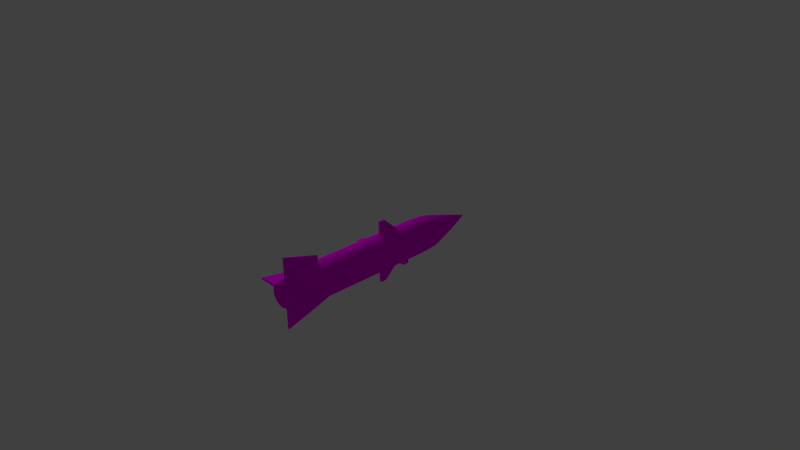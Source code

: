 # Source: missle.blend  (saved by Blender 2.72.0; exported with 4.5.12 LTS)
import bpy
from mathutils import Matrix  # noqa: F401  (used for matrix-valued properties, if any)

bpy.ops.wm.read_factory_settings(use_empty=True)
scene = bpy.context.scene
scene.name = 'Scene'

# ---- collections
col_collection_1 = bpy.data.collections.new('Collection 1'); scene.collection.children.link(col_collection_1)

# ---- images (referenced by path relative to the original .blend; pixels are not part of the script)
import os
ASSET_DIR = os.environ.get("B2B_ASSET_DIR", "")  # directory of the original .blend (textures are referenced by path, not embedded)
HERE = os.path.dirname(os.path.abspath(__file__))  # packed textures are extracted next to this script under _unpacked/

def load_image(name, relpath, width, height, colorspace="sRGB"):
    """Load a texture the original file referenced (path relative to the .blend, or extracted next to this script)."""
    p = next((c for c in (os.path.join(HERE, relpath), os.path.join(ASSET_DIR, relpath)) if relpath and os.path.exists(c)), "")
    if p:
        img = bpy.data.images.load(p, check_existing=True)
        img.name = name
    else:  # same state as the original file: an image datablock whose file is absent (Cycles renders it pink)
        img = bpy.data.images.new(name, width, height)
        img.source = "FILE"
        img.filepath = "//" + (relpath or name)
    img.colorspace_settings.name = colorspace
    return img
img_missle_png_003 = load_image('missle.png.003', 'missle.png', 1024, 1024, 'sRGB')

# ---- materials (node trees are filled in below, after node groups)
mat_material = bpy.data.materials.new('Material')
mat_material.alpha_threshold = 0.0
mat_material.roughness = 0.5

# ---- material node trees
mat_material.use_nodes = True; mat_material.node_tree.nodes.clear()
_N = mat_material.node_tree.nodes; _L = mat_material.node_tree.links
n0 = _N.new('ShaderNodeOutputMaterial'); n0.name = 'Material Output'; n0.location = (300, 300)
n1 = _N.new('ShaderNodeTexImage'); n1.name = 'Image Texture'; n1.location = (-180, 300)
n1.width = 140
n1.image = img_missle_png_003
n2 = _N.new('ShaderNodeBsdfDiffuse'); n2.name = 'Diffuse BSDF'; n2.location = (100, 300)
_L.new(n2.outputs[0], n0.inputs[0])
_L.new(n1.outputs[0], n2.inputs[0])
n0.is_active_output = True

# ---- world
world_world = bpy.data.worlds.new('World'); scene.world = world_world
world_world.color = (0.05088, 0.05088, 0.05088)
world_world.use_sun_shadow = False
world_world.sun_shadow_jitter_overblur = 0.0
world_world.cycles.sampling_method = 'MANUAL'
world_world.cycles.sample_map_resolution = 256

# ---- cameras
cam_camera = bpy.data.cameras.new('Camera')
cam_camera.clip_end = 100.0
cam_camera.lens = 35.0
cam_camera.sensor_width = 32.0
cam_camera.sensor_height = 18.0
cam_camera.ortho_scale = 7.314
cam_camera.dof.focus_distance = 0.0

# ---- lights
light_lamp = bpy.data.lights.new('Lamp', 'POINT')
light_lamp.transmission_factor = 0.0
light_lamp.cutoff_distance = 30.0
light_lamp.energy = 100.0
light_lamp.shadow_buffer_clip_start = 1.001
light_lamp.shadow_soft_size = 0.1
light_lamp.shadow_maximum_resolution = 0.006
light_lamp.use_absolute_resolution = True
light_lamp.cycles.use_multiple_importance_sampling = False

# ---- meshes
me_cube_012 = bpy.data.meshes.new('Cube.012')
me_cube_012.from_pydata([(-0.1609, 0.1085, -0.01787), (-0.1609, 0.1085, 0.01736), (-0.4391, 0.1085, 0.01736), (-0.4391, 0.1085, -0.01787), (-0.1609, 0.487, -0.01787), (-0.1609, 0.487, 0.01736), (-0.4391, 0.1919, 0.01736), (-0.4391, 0.1919, -0.01787), (-0.01762, 0.1085, 0.1606), (0.01762, 0.1085, 0.1606), (0.01762, 0.1085, 0.4388), (-0.01762, 0.1085, 0.4388), (-0.01762, 0.487, 0.1606), (0.01762, 0.487, 0.1606), (0.01762, 0.1919, 0.4388), (-0.01762, 0.1919, 0.4388), (0.01762, 0.1085, -0.1612), (-0.01762, 0.1085, -0.1612), (-0.01762, 0.1085, -0.4394), (0.01762, 0.1085, -0.4394), (0.01762, 0.487, -0.1612), (-0.01762, 0.487, -0.1612), (-0.01762, 0.1919, -0.4394), (0.01762, 0.1919, -0.4394), (0.1609, 0.1085, 0.01736), (0.1609, 0.1085, -0.01787), (0.4391, 0.1085, -0.01787), (0.4391, 0.1085, 0.01736), (0.1609, 0.487, 0.01736), (0.1609, 0.487, -0.01787), (0.4391, 0.1919, -0.01787), (0.4391, 0.1919, 0.01736), (-0.1683, -1.398, -0.0001212), (-0.1683, -1.398, 0.02622), (-0.4917, -1.398, 0.02622), (-0.4917, -1.398, -0.0001211), (-0.1683, -0.9068, -0.0001212), (-0.1683, -0.9068, 0.02622), (-0.3423, -0.9068, 0.02622), (-0.3423, -0.9068, -0.0001212), (-0.01317, -1.398, 0.1681), (0.01317, -1.398, 0.1681), (0.01317, -1.398, 0.4914), (-0.01317, -1.398, 0.4914), (-0.01317, -0.9068, 0.1681), (0.01317, -0.9068, 0.1681), (0.01317, -0.9068, 0.342), (-0.01317, -0.9068, 0.342), (0.01317, -1.398, -0.1686), (-0.01317, -1.398, -0.1686), (-0.01317, -1.398, -0.4919), (0.01317, -1.398, -0.4919), (0.01317, -0.9068, -0.1686), (-0.01317, -0.9068, -0.1686), (-0.01317, -0.9068, -0.3425), (0.01317, -0.9068, -0.3425), (0.1683, -1.398, 0.01291), (0.1683, -1.398, -0.01343), (0.4917, -1.398, -0.01343), (0.4917, -1.398, 0.01291), (0.1683, -0.9068, 0.01291), (0.1683, -0.9068, -0.01343), (0.3423, -0.9068, -0.01343), (0.3423, -0.9068, 0.01291), (4.509e-08, -1.118, -0.2403), (-6.035e-08, 1.679, -0.0002556), (0.04682, -1.118, -0.2356), (0.09184, -1.118, -0.222), (0.1333, -1.118, -0.1998), (0.1697, -1.118, -0.17), (0.1996, -1.118, -0.1336), (0.2217, -1.118, -0.0921), (0.2354, -1.118, -0.04708), (0.24, -1.118, -0.0002554), (0.2354, -1.118, 0.04657), (0.2217, -1.118, 0.09159), (0.1996, -1.118, 0.1331), (0.1697, -1.118, 0.1695), (0.1333, -1.118, 0.1993), (0.09184, -1.118, 0.2215), (0.04682, -1.118, 0.2351), (-5.409e-08, -1.118, 0.2397), (-0.04682, -1.118, 0.2351), (-0.09184, -1.118, 0.2215), (-0.1333, -1.118, 0.1993), (-0.1697, -1.118, 0.1695), (-0.1996, -1.118, 0.1331), (-0.2217, -1.118, 0.09159), (-0.2354, -1.118, 0.04657), (-0.24, -1.118, -0.0002556), (-0.2354, -1.118, -0.04708), (-0.2217, -1.118, -0.0921), (-0.1996, -1.118, -0.1336), (-0.1697, -1.118, -0.17), (-0.1333, -1.118, -0.1998), (-0.09184, -1.118, -0.222), (-0.04682, -1.118, -0.2356), (3.135e-08, -0.8034, -0.2403), (1.762e-08, -0.4891, -0.2403), (3.879e-09, -0.1748, -0.2403), (-9.859e-09, 0.1395, -0.2403), (-2.36e-08, 0.4538, -0.2403), (-3.544e-08, 0.7247, -0.2403), (-4.509e-08, 0.9632, -0.2266), (-4.988e-08, 1.202, -0.1604), (-5.44e-08, 1.44, -0.08632), (0.01679, 1.44, -0.08466), (0.03125, 1.202, -0.1574), (0.04416, 0.9632, -0.2223), (0.04682, 0.7247, -0.2356), (0.04682, 0.4538, -0.2356), (0.04682, 0.1395, -0.2356), (0.04682, -0.1748, -0.2356), (0.04682, -0.4891, -0.2356), (0.04682, -0.8034, -0.2356), (0.03293, 1.44, -0.07976), (0.0613, 1.202, -0.1482), (0.08663, 0.9632, -0.2094), (0.09184, 0.7247, -0.222), (0.09184, 0.4538, -0.222), (0.09184, 0.1395, -0.222), (0.09184, -0.1748, -0.222), (0.09184, -0.4891, -0.222), (0.09184, -0.8034, -0.222), (0.04781, 1.44, -0.07181), (0.08899, 1.202, -0.1334), (0.1258, 0.9632, -0.1885), (0.1333, 0.7247, -0.1998), (0.1333, 0.4538, -0.1998), (0.1333, 0.1395, -0.1998), (0.1333, -0.1748, -0.1998), (0.1333, -0.4891, -0.1998), (0.1333, -0.8034, -0.1998), (0.06085, 1.44, -0.06111), (0.1133, 1.202, -0.1135), (0.1601, 0.9632, -0.1603), (0.1697, 0.7247, -0.17), (0.1697, 0.4538, -0.17), (0.1697, 0.1395, -0.17), (0.1697, -0.1748, -0.17), (0.1697, -0.4891, -0.17), (0.1697, -0.8034, -0.17), (0.07156, 1.44, -0.04807), (0.1332, 1.202, -0.08924), (0.1882, 0.9632, -0.126), (0.1996, 0.7247, -0.1336), (0.1996, 0.4538, -0.1336), (0.1996, 0.1395, -0.1336), (0.1996, -0.1748, -0.1336), (0.1996, -0.4891, -0.1336), (0.1996, -0.8034, -0.1336), (0.07951, 1.44, -0.03319), (0.148, 1.202, -0.06155), (0.2091, 0.9632, -0.08688), (0.2217, 0.7247, -0.0921), (0.2217, 0.4538, -0.0921), (0.2217, 0.1395, -0.0921), (0.2217, -0.1748, -0.0921), (0.2217, -0.4891, -0.0921), (0.2217, -0.8034, -0.0921), (0.08441, 1.44, -0.01705), (0.1571, 1.202, -0.0315), (0.222, 0.9632, -0.04442), (0.2354, 0.7247, -0.04708), (0.2354, 0.4538, -0.04708), (0.2354, 0.1395, -0.04708), (0.2354, -0.1748, -0.04708), (0.2354, -0.4891, -0.04708), (0.2354, -0.8034, -0.04708), (0.08606, 1.44, -0.0002555), (0.1602, 1.202, -0.0002555), (0.2264, 0.9632, -0.0002555), (0.24, 0.7247, -0.0002555), (0.24, 0.4538, -0.0002554), (0.24, 0.1395, -0.0002554), (0.24, -0.1748, -0.0002554), (0.24, -0.4891, -0.0002554), (0.24, -0.8034, -0.0002554), (0.08441, 1.44, 0.01653), (0.1571, 1.202, 0.03099), (0.222, 0.9632, 0.04391), (0.2354, 0.7247, 0.04657), (0.2354, 0.4538, 0.04657), (0.2354, 0.1395, 0.04657), (0.2354, -0.1748, 0.04657), (0.2354, -0.4891, 0.04657), (0.2354, -0.8034, 0.04657), (0.07951, 1.44, 0.03268), (0.148, 1.202, 0.06104), (0.2091, 0.9632, 0.08637), (0.2217, 0.7247, 0.09159), (0.2217, 0.4538, 0.09159), (0.2217, 0.1395, 0.09159), (0.2217, -0.1748, 0.09159), (0.2217, -0.4891, 0.09159), (0.2217, -0.8034, 0.09159), (0.07156, 1.44, 0.04756), (0.1332, 1.202, 0.08873), (0.1882, 0.9632, 0.1255), (0.1996, 0.7247, 0.1331), (0.1996, 0.4538, 0.1331), (0.1996, 0.1395, 0.1331), (0.1996, -0.1748, 0.1331), (0.1996, -0.4891, 0.1331), (0.1996, -0.8034, 0.1331), (0.06085, 1.44, 0.0606), (0.1133, 1.202, 0.113), (0.1601, 0.9632, 0.1598), (0.1697, 0.7247, 0.1695), (0.1697, 0.4538, 0.1695), (0.1697, 0.1395, 0.1695), (0.1697, -0.1748, 0.1695), (0.1697, -0.4891, 0.1695), (0.1697, -0.8034, 0.1695), (0.04781, 1.44, 0.0713), (0.08899, 1.202, 0.1329), (0.1258, 0.9632, 0.188), (0.1333, 0.7247, 0.1993), (0.1333, 0.4538, 0.1993), (0.1333, 0.1395, 0.1993), (0.1333, -0.1748, 0.1993), (0.1333, -0.4891, 0.1993), (0.1333, -0.8034, 0.1993), (0.03293, 1.44, 0.07925), (0.0613, 1.202, 0.1477), (0.08663, 0.9632, 0.2089), (0.09184, 0.7247, 0.2215), (0.09184, 0.4538, 0.2215), (0.09184, 0.1395, 0.2215), (0.09184, -0.1748, 0.2215), (0.09184, -0.4891, 0.2215), (0.09184, -0.8034, 0.2215), (0.01679, 1.44, 0.08415), (0.03125, 1.202, 0.1568), (0.04416, 0.9632, 0.2218), (0.04682, 0.7247, 0.2351), (0.04682, 0.4538, 0.2351), (0.04682, 0.1395, 0.2351), (0.04682, -0.1748, 0.2351), (0.04682, -0.4891, 0.2351), (0.04682, -0.8034, 0.2351), (-8.997e-08, 1.44, 0.0858), (-1.161e-07, 1.202, 0.1599), (-1.386e-07, 0.9632, 0.2261), (-1.346e-07, 0.7247, 0.2397), (-1.228e-07, 0.4538, 0.2397), (-1.09e-07, 0.1395, 0.2397), (-9.53e-08, -0.1748, 0.2397), (-8.157e-08, -0.4891, 0.2397), (-6.783e-08, -0.8034, 0.2397), (-0.01679, 1.44, 0.08415), (-0.03125, 1.202, 0.1568), (-0.04416, 0.9632, 0.2218), (-0.04682, 0.7247, 0.2351), (-0.04682, 0.4538, 0.2351), (-0.04682, 0.1395, 0.2351), (-0.04682, -0.1748, 0.2351), (-0.04682, -0.4891, 0.2351), (-0.04682, -0.8034, 0.2351), (-0.03293, 1.44, 0.07925), (-0.0613, 1.202, 0.1477), (-0.08663, 0.9632, 0.2089), (-0.09184, 0.7247, 0.2215), (-0.09184, 0.4538, 0.2215), (-0.09184, 0.1395, 0.2215), (-0.09184, -0.1748, 0.2215), (-0.09184, -0.4891, 0.2215), (-0.09184, -0.8034, 0.2215), (-0.04781, 1.44, 0.0713), (-0.08899, 1.202, 0.1329), (-0.1258, 0.9632, 0.188), (-0.1333, 0.7247, 0.1993), (-0.1333, 0.4538, 0.1993), (-0.1333, 0.1395, 0.1993), (-0.1333, -0.1748, 0.1993), (-0.1333, -0.4891, 0.1993), (-0.1333, -0.8034, 0.1993), (-0.06085, 1.44, 0.0606), (-0.1133, 1.202, 0.113), (-0.1601, 0.9632, 0.1598), (-0.1697, 0.7247, 0.1695), (-0.1697, 0.4538, 0.1695), (-0.1697, 0.1395, 0.1695), (-0.1697, -0.1748, 0.1695), (-0.1697, -0.4891, 0.1695), (-0.1697, -0.8034, 0.1695), (-0.07156, 1.44, 0.04756), (-0.1332, 1.202, 0.08873), (-0.1882, 0.9632, 0.1255), (-0.1996, 0.7247, 0.1331), (-0.1996, 0.4538, 0.1331), (-0.1996, 0.1395, 0.1331), (-0.1996, -0.1748, 0.1331), (-0.1996, -0.4891, 0.1331), (-0.1996, -0.8034, 0.1331), (-0.07951, 1.44, 0.03268), (-0.148, 1.202, 0.06104), (-0.2091, 0.9632, 0.08637), (-0.2217, 0.7247, 0.09159), (-0.2217, 0.4538, 0.09159), (-0.2217, 0.1395, 0.09159), (-0.2217, -0.1748, 0.09159), (-0.2217, -0.4891, 0.09159), (-0.2217, -0.8034, 0.09159), (-0.08441, 1.44, 0.01653), (-0.1571, 1.202, 0.03099), (-0.222, 0.9632, 0.04391), (-0.2354, 0.7247, 0.04657), (-0.2354, 0.4538, 0.04657), (-0.2354, 0.1395, 0.04657), (-0.2354, -0.1748, 0.04657), (-0.2354, -0.4891, 0.04657), (-0.2354, -0.8034, 0.04657), (-0.08606, 1.44, -0.0002556), (-0.1602, 1.202, -0.0002556), (-0.2264, 0.9632, -0.0002557), (-0.24, 0.7247, -0.0002557), (-0.24, 0.4538, -0.0002557), (-0.24, 0.1395, -0.0002557), (-0.24, -0.1748, -0.0002557), (-0.24, -0.4891, -0.0002556), (-0.24, -0.8034, -0.0002556), (-0.08441, 1.44, -0.01705), (-0.1571, 1.202, -0.0315), (-0.222, 0.9632, -0.04442), (-0.2354, 0.7247, -0.04708), (-0.2354, 0.4538, -0.04708), (-0.2354, 0.1395, -0.04708), (-0.2354, -0.1748, -0.04708), (-0.2354, -0.4891, -0.04708), (-0.2354, -0.8034, -0.04708), (-0.07951, 1.44, -0.03319), (-0.148, 1.202, -0.06155), (-0.2091, 0.9632, -0.08688), (-0.2217, 0.7247, -0.0921), (-0.2217, 0.4538, -0.0921), (-0.2217, 0.1395, -0.0921), (-0.2217, -0.1748, -0.0921), (-0.2217, -0.4891, -0.0921), (-0.2217, -0.8034, -0.0921), (-0.07156, 1.44, -0.04807), (-0.1332, 1.202, -0.08924), (-0.1882, 0.9632, -0.126), (-0.1996, 0.7247, -0.1336), (-0.1996, 0.4538, -0.1336), (-0.1996, 0.1395, -0.1336), (-0.1996, -0.1748, -0.1336), (-0.1996, -0.4891, -0.1336), (-0.1996, -0.8034, -0.1336), (-0.06085, 1.44, -0.06111), (-0.1133, 1.202, -0.1135), (-0.1601, 0.9632, -0.1603), (-0.1697, 0.7247, -0.17), (-0.1697, 0.4538, -0.17), (-0.1697, 0.1395, -0.17), (-0.1697, -0.1748, -0.17), (-0.1697, -0.4891, -0.17), (-0.1697, -0.8034, -0.17), (-0.04781, 1.44, -0.07181), (-0.08899, 1.202, -0.1334), (-0.1258, 0.9632, -0.1885), (-0.1333, 0.7247, -0.1998), (-0.1333, 0.4538, -0.1998), (-0.1333, 0.1395, -0.1998), (-0.1333, -0.1748, -0.1998), (-0.1333, -0.4891, -0.1998), (-0.1333, -0.8034, -0.1998), (-0.03293, 1.44, -0.07976), (-0.0613, 1.202, -0.1482), (-0.08663, 0.9632, -0.2094), (-0.09184, 0.7247, -0.222), (-0.09184, 0.4538, -0.222), (-0.09184, 0.1395, -0.222), (-0.09184, -0.1748, -0.222), (-0.09184, -0.4891, -0.222), (-0.09184, -0.8034, -0.222), (-0.01679, 1.44, -0.08466), (-0.03125, 1.202, -0.1574), (-0.04416, 0.9632, -0.2223), (-0.04682, 0.7247, -0.2356), (-0.04682, 0.4538, -0.2356), (-0.04682, 0.1395, -0.2356), (-0.04682, -0.1748, -0.2356), (-0.04682, -0.4891, -0.2356), (-0.04682, -0.8034, -0.2356), (-8.843e-09, -1.462, -0.1617), (0.03151, -1.462, -0.1586), (0.0618, -1.462, -0.1495), (0.08972, -1.462, -0.1345), (0.1142, -1.462, -0.1144), (0.1343, -1.462, -0.08998), (0.1492, -1.462, -0.06206), (0.1584, -1.462, -0.03176), (0.1615, -1.462, -0.0002554), (0.1584, -1.462, 0.03125), (0.1492, -1.462, 0.06155), (0.1343, -1.462, 0.08947), (0.1142, -1.462, 0.1139), (0.08972, -1.462, 0.134), (0.0618, -1.462, 0.1489), (0.03151, -1.462, 0.1581), (-7.558e-08, -1.462, 0.1612), (-0.03151, -1.462, 0.1581), (-0.0618, -1.462, 0.1489), (-0.08972, -1.462, 0.134), (-0.1142, -1.462, 0.1139), (-0.1343, -1.462, 0.08947), (-0.1492, -1.462, 0.06155), (-0.1584, -1.462, 0.03125), (-0.1615, -1.462, -0.0002555), (-0.1584, -1.462, -0.03176), (-0.1492, -1.462, -0.06206), (-0.1343, -1.462, -0.08998), (-0.1142, -1.462, -0.1144), (-0.08972, -1.462, -0.1345), (-0.0618, -1.462, -0.1495), (-0.03151, -1.462, -0.1586)], [], [(4, 5, 1, 0), (5, 6, 2, 1), (6, 7, 3, 2), (7, 4, 0, 3), (0, 1, 2, 3), (7, 6, 5, 4), (12, 13, 9, 8), (13, 14, 10, 9), (14, 15, 11, 10), (15, 12, 8, 11), (8, 9, 10, 11), (15, 14, 13, 12), (20, 21, 17, 16), (21, 22, 18, 17), (22, 23, 19, 18), (23, 20, 16, 19), (16, 17, 18, 19), (23, 22, 21, 20), (28, 29, 25, 24), (29, 30, 26, 25), (30, 31, 27, 26), (31, 28, 24, 27), (24, 25, 26, 27), (31, 30, 29, 28), (36, 37, 33, 32), (37, 38, 34, 33), (38, 39, 35, 34), (39, 36, 32, 35), (32, 33, 34, 35), (39, 38, 37, 36), (44, 45, 41, 40), (45, 46, 42, 41), (46, 47, 43, 42), (47, 44, 40, 43), (40, 41, 42, 43), (47, 46, 45, 44), (52, 53, 49, 48), (53, 54, 50, 49), (54, 55, 51, 50), (55, 52, 48, 51), (48, 49, 50, 51), (55, 54, 53, 52), (60, 61, 57, 56), (61, 62, 58, 57), (62, 63, 59, 58), (63, 60, 56, 59), (56, 57, 58, 59), (63, 62, 61, 60), (94, 95, 415, 414), (64, 97, 114, 66), (97, 98, 113, 114), (98, 99, 112, 113), (99, 100, 111, 112), (100, 101, 110, 111), (101, 102, 109, 110), (102, 103, 108, 109), (103, 104, 107, 108), (104, 105, 106, 107), (66, 114, 123, 67), (114, 113, 122, 123), (113, 112, 121, 122), (112, 111, 120, 121), (111, 110, 119, 120), (110, 109, 118, 119), (109, 108, 117, 118), (108, 107, 116, 117), (107, 106, 115, 116), (67, 123, 132, 68), (123, 122, 131, 132), (122, 121, 130, 131), (121, 120, 129, 130), (120, 119, 128, 129), (119, 118, 127, 128), (118, 117, 126, 127), (117, 116, 125, 126), (116, 115, 124, 125), (68, 132, 141, 69), (132, 131, 140, 141), (131, 130, 139, 140), (130, 129, 138, 139), (129, 128, 137, 138), (128, 127, 136, 137), (127, 126, 135, 136), (126, 125, 134, 135), (125, 124, 133, 134), (69, 141, 150, 70), (141, 140, 149, 150), (140, 139, 148, 149), (139, 138, 147, 148), (138, 137, 146, 147), (137, 136, 145, 146), (136, 135, 144, 145), (135, 134, 143, 144), (134, 133, 142, 143), (70, 150, 159, 71), (150, 149, 158, 159), (149, 148, 157, 158), (148, 147, 156, 157), (147, 146, 155, 156), (146, 145, 154, 155), (145, 144, 153, 154), (144, 143, 152, 153), (143, 142, 151, 152), (71, 159, 168, 72), (159, 158, 167, 168), (158, 157, 166, 167), (157, 156, 165, 166), (156, 155, 164, 165), (155, 154, 163, 164), (154, 153, 162, 163), (153, 152, 161, 162), (152, 151, 160, 161), (72, 168, 177, 73), (168, 167, 176, 177), (167, 166, 175, 176), (166, 165, 174, 175), (165, 164, 173, 174), (164, 163, 172, 173), (163, 162, 171, 172), (162, 161, 170, 171), (161, 160, 169, 170), (73, 177, 186, 74), (177, 176, 185, 186), (176, 175, 184, 185), (175, 174, 183, 184), (174, 173, 182, 183), (173, 172, 181, 182), (172, 171, 180, 181), (171, 170, 179, 180), (170, 169, 178, 179), (74, 186, 195, 75), (186, 185, 194, 195), (185, 184, 193, 194), (184, 183, 192, 193), (183, 182, 191, 192), (182, 181, 190, 191), (181, 180, 189, 190), (180, 179, 188, 189), (179, 178, 187, 188), (75, 195, 204, 76), (195, 194, 203, 204), (194, 193, 202, 203), (193, 192, 201, 202), (192, 191, 200, 201), (191, 190, 199, 200), (190, 189, 198, 199), (189, 188, 197, 198), (188, 187, 196, 197), (76, 204, 213, 77), (204, 203, 212, 213), (203, 202, 211, 212), (202, 201, 210, 211), (201, 200, 209, 210), (200, 199, 208, 209), (199, 198, 207, 208), (198, 197, 206, 207), (197, 196, 205, 206), (77, 213, 222, 78), (213, 212, 221, 222), (212, 211, 220, 221), (211, 210, 219, 220), (210, 209, 218, 219), (209, 208, 217, 218), (208, 207, 216, 217), (207, 206, 215, 216), (206, 205, 214, 215), (78, 222, 231, 79), (222, 221, 230, 231), (221, 220, 229, 230), (220, 219, 228, 229), (219, 218, 227, 228), (218, 217, 226, 227), (217, 216, 225, 226), (216, 215, 224, 225), (215, 214, 223, 224), (79, 231, 240, 80), (231, 230, 239, 240), (230, 229, 238, 239), (229, 228, 237, 238), (228, 227, 236, 237), (227, 226, 235, 236), (226, 225, 234, 235), (225, 224, 233, 234), (224, 223, 232, 233), (80, 240, 249, 81), (240, 239, 248, 249), (239, 238, 247, 248), (238, 237, 246, 247), (237, 236, 245, 246), (236, 235, 244, 245), (235, 234, 243, 244), (234, 233, 242, 243), (233, 232, 241, 242), (81, 249, 258, 82), (249, 248, 257, 258), (248, 247, 256, 257), (247, 246, 255, 256), (246, 245, 254, 255), (245, 244, 253, 254), (244, 243, 252, 253), (243, 242, 251, 252), (242, 241, 250, 251), (82, 258, 267, 83), (258, 257, 266, 267), (257, 256, 265, 266), (256, 255, 264, 265), (255, 254, 263, 264), (254, 253, 262, 263), (253, 252, 261, 262), (252, 251, 260, 261), (251, 250, 259, 260), (83, 267, 276, 84), (267, 266, 275, 276), (266, 265, 274, 275), (265, 264, 273, 274), (264, 263, 272, 273), (263, 262, 271, 272), (262, 261, 270, 271), (261, 260, 269, 270), (260, 259, 268, 269), (84, 276, 285, 85), (276, 275, 284, 285), (275, 274, 283, 284), (274, 273, 282, 283), (273, 272, 281, 282), (272, 271, 280, 281), (271, 270, 279, 280), (270, 269, 278, 279), (269, 268, 277, 278), (85, 285, 294, 86), (285, 284, 293, 294), (284, 283, 292, 293), (283, 282, 291, 292), (282, 281, 290, 291), (281, 280, 289, 290), (280, 279, 288, 289), (279, 278, 287, 288), (278, 277, 286, 287), (86, 294, 303, 87), (294, 293, 302, 303), (293, 292, 301, 302), (292, 291, 300, 301), (291, 290, 299, 300), (290, 289, 298, 299), (289, 288, 297, 298), (288, 287, 296, 297), (287, 286, 295, 296), (87, 303, 312, 88), (303, 302, 311, 312), (302, 301, 310, 311), (301, 300, 309, 310), (300, 299, 308, 309), (299, 298, 307, 308), (298, 297, 306, 307), (297, 296, 305, 306), (296, 295, 304, 305), (88, 312, 321, 89), (312, 311, 320, 321), (311, 310, 319, 320), (310, 309, 318, 319), (309, 308, 317, 318), (308, 307, 316, 317), (307, 306, 315, 316), (306, 305, 314, 315), (305, 304, 313, 314), (89, 321, 330, 90), (321, 320, 329, 330), (320, 319, 328, 329), (319, 318, 327, 328), (318, 317, 326, 327), (317, 316, 325, 326), (316, 315, 324, 325), (315, 314, 323, 324), (314, 313, 322, 323), (90, 330, 339, 91), (330, 329, 338, 339), (329, 328, 337, 338), (328, 327, 336, 337), (327, 326, 335, 336), (326, 325, 334, 335), (325, 324, 333, 334), (324, 323, 332, 333), (323, 322, 331, 332), (91, 339, 348, 92), (339, 338, 347, 348), (338, 337, 346, 347), (337, 336, 345, 346), (336, 335, 344, 345), (335, 334, 343, 344), (334, 333, 342, 343), (333, 332, 341, 342), (332, 331, 340, 341), (92, 348, 357, 93), (348, 347, 356, 357), (347, 346, 355, 356), (346, 345, 354, 355), (345, 344, 353, 354), (344, 343, 352, 353), (343, 342, 351, 352), (342, 341, 350, 351), (341, 340, 349, 350), (93, 357, 366, 94), (357, 356, 365, 366), (356, 355, 364, 365), (355, 354, 363, 364), (354, 353, 362, 363), (353, 352, 361, 362), (352, 351, 360, 361), (351, 350, 359, 360), (350, 349, 358, 359), (94, 366, 375, 95), (366, 365, 374, 375), (365, 364, 373, 374), (364, 363, 372, 373), (363, 362, 371, 372), (362, 361, 370, 371), (361, 360, 369, 370), (360, 359, 368, 369), (359, 358, 367, 368), (96, 384, 97, 64), (384, 383, 98, 97), (383, 382, 99, 98), (382, 381, 100, 99), (381, 380, 101, 100), (380, 379, 102, 101), (379, 378, 103, 102), (378, 377, 104, 103), (377, 376, 105, 104), (95, 375, 384, 96), (375, 374, 383, 384), (374, 373, 382, 383), (373, 372, 381, 382), (372, 371, 380, 381), (371, 370, 379, 380), (370, 369, 378, 379), (369, 368, 377, 378), (368, 367, 376, 377), (105, 65, 106), (106, 65, 115), (115, 65, 124), (124, 65, 133), (133, 65, 142), (142, 65, 151), (151, 65, 160), (160, 65, 169), (169, 65, 178), (178, 65, 187), (187, 65, 196), (196, 65, 205), (205, 65, 214), (214, 65, 223), (223, 65, 232), (232, 65, 241), (241, 65, 250), (250, 65, 259), (259, 65, 268), (268, 65, 277), (277, 65, 286), (286, 65, 295), (295, 65, 304), (304, 65, 313), (313, 65, 322), (322, 65, 331), (331, 65, 340), (340, 65, 349), (349, 65, 358), (358, 65, 367), (376, 65, 105), (367, 65, 376), (385, 386, 387, 388, 389, 390, 391, 392, 393, 394, 395, 396, 397, 398, 399, 400, 401, 402, 403, 404, 405, 406, 407, 408, 409, 410, 411, 412, 413, 414, 415, 416), (83, 84, 404, 403), (72, 73, 393, 392), (93, 94, 414, 413), (82, 83, 403, 402), (71, 72, 392, 391), (92, 93, 413, 412), (81, 82, 402, 401), (64, 66, 386, 385), (70, 71, 391, 390), (91, 92, 412, 411), (69, 70, 390, 389), (80, 81, 401, 400), (90, 91, 411, 410), (68, 69, 389, 388), (79, 80, 400, 399), (89, 90, 410, 409), (67, 68, 388, 387), (78, 79, 399, 398), (88, 89, 409, 408), (66, 67, 387, 386), (77, 78, 398, 397), (87, 88, 408, 407), (76, 77, 397, 396), (86, 87, 407, 406), (75, 76, 396, 395), (96, 64, 385, 416), (85, 86, 406, 405), (74, 75, 395, 394), (95, 96, 416, 415), (84, 85, 405, 404), (73, 74, 394, 393)])
me_cube_012.polygons.foreach_set('use_smooth', [0, 0, 0, 0, 0, 0, 0, 0, 0, 0, 0, 0, 0, 0, 0, 0, 0, 0, 0, 0, 0, 0, 0, 0, 0, 0, 0, 0, 0, 0, 0, 0, 0, 0, 0, 0, 0, 0, 0, 0, 0, 0, 0, 0, 0, 0, 0, 0, 1, 1, 1, 1, 1, 1, 1, 1, 1, 1, 1, 1, 1, 1, 1, 1, 1, 1, 1, 1, 1, 1, 1, 1, 1, 1, 1, 1, 1, 1, 1, 1, 1, 1, 1, 1, 1, 1, 1, 1, 1, 1, 1, 1, 1, 1, 1, 1, 1, 1, 1, 1, 1, 1, 1, 1, 1, 1, 1, 1, 1, 1, 1, 1, 1, 1, 1, 1, 1, 1, 1, 1, 1, 1, 1, 1, 1, 1, 1, 1, 1, 1, 1, 1, 1, 1, 1, 1, 1, 1, 1, 1, 1, 1, 1, 1, 1, 1, 1, 1, 1, 1, 1, 1, 1, 1, 1, 1, 1, 1, 1, 1, 1, 1, 1, 1, 1, 1, 1, 1, 1, 1, 1, 1, 1, 1, 1, 1, 1, 1, 1, 1, 1, 1, 1, 1, 1, 1, 1, 1, 1, 1, 1, 1, 1, 1, 1, 1, 1, 1, 1, 1, 1, 1, 1, 1, 1, 1, 1, 1, 1, 1, 1, 1, 1, 1, 1, 1, 1, 1, 1, 1, 1, 1, 1, 1, 1, 1, 1, 1, 1, 1, 1, 1, 1, 1, 1, 1, 1, 1, 1, 1, 1, 1, 1, 1, 1, 1, 1, 1, 1, 1, 1, 1, 1, 1, 1, 1, 1, 1, 1, 1, 1, 1, 1, 1, 1, 1, 1, 1, 1, 1, 1, 1, 1, 1, 1, 1, 1, 1, 1, 1, 1, 1, 1, 1, 1, 1, 1, 1, 1, 1, 1, 1, 1, 1, 1, 1, 1, 1, 1, 1, 1, 1, 1, 1, 1, 1, 1, 1, 1, 1, 1, 1, 1, 1, 1, 1, 1, 1, 1, 1, 1, 1, 1, 1, 1, 1, 1, 1, 1, 1, 1, 1, 1, 1, 1, 1, 1, 1, 1, 1, 1, 1, 1, 1, 1, 1, 1, 1, 1, 1, 1, 1, 1, 1, 1, 1, 1, 1, 1, 1, 1, 1, 1, 1, 1, 1, 1, 1, 1, 0, 1, 1, 1, 1, 1, 1, 1, 1, 1, 1, 1, 1, 1, 1, 1, 1, 1, 1, 1, 1, 1, 1, 1, 1, 1, 1, 1, 1, 1, 1, 1])
_uv = me_cube_012.uv_layers.new(name='UVMap')
_uv.uv.foreach_set('vector', [0.3286, 0.9073, 0.3286, 0.906, 0.3387, 0.906, 0.3387, 0.9073, 0.3286, 0.906, 0.3365, 0.8262, 0.3387, 0.8262, 0.3387, 0.906, 0.2553, 0.9061, 0.2553, 0.9074, 0.2531, 0.9074, 0.2531, 0.9061, 0.3365, 0.987, 0.3286, 0.9073, 0.3387, 0.9073, 0.3387, 0.987, 0.1798, 0.9075, 0.1798, 0.9062, 0.2531, 0.9061, 0.2531, 0.9074, 0.2553, 0.9074, 0.2553, 0.9061, 0.3286, 0.906, 0.3286, 0.9073, 0.4383, 0.88, 0.3979, 0.88, 0.3979, 0.8397, 0.4383, 0.8397, 0.3979, 0.88, 0.3575, 0.8486, 0.3575, 0.8397, 0.3979, 0.8397, 0.3979, 0.9312, 0.4383, 0.9312, 0.4383, 0.9401, 0.3979, 0.9401, 0.4786, 0.8486, 0.4383, 0.88, 0.4383, 0.8397, 0.4786, 0.8397, 0.4383, 0.9805, 0.3979, 0.9805, 0.3979, 0.9401, 0.4383, 0.9401, 0.4383, 0.9312, 0.3979, 0.9312, 0.3979, 0.88, 0.4383, 0.88, 0.4378, 0.8786, 0.3969, 0.8786, 0.3969, 0.8377, 0.4378, 0.8377, 0.3969, 0.8786, 0.3561, 0.8467, 0.3561, 0.8377, 0.3969, 0.8377, 0.3969, 0.9303, 0.4378, 0.9303, 0.4378, 0.9393, 0.3969, 0.9393, 0.4786, 0.8467, 0.4378, 0.8786, 0.4378, 0.8377, 0.4786, 0.8377, 0.4378, 0.9802, 0.3969, 0.9802, 0.3969, 0.9393, 0.4378, 0.9393, 0.4378, 0.9303, 0.3969, 0.9303, 0.3969, 0.8786, 0.4378, 0.8786, 0.1872, 0.906, 0.1872, 0.9073, 0.1769, 0.9073, 0.1769, 0.906, 0.328, 0.906, 0.336, 0.825, 0.3382, 0.825, 0.3382, 0.906, 0.2536, 0.9061, 0.2536, 0.9074, 0.2513, 0.9074, 0.2513, 0.9061, 0.336, 0.9882, 0.328, 0.9073, 0.3382, 0.9073, 0.3382, 0.9882, 0.1769, 0.9075, 0.1769, 0.9062, 0.2513, 0.9061, 0.2513, 0.9074, 0.2536, 0.9074, 0.2536, 0.9061, 0.328, 0.906, 0.328, 0.9073, 0.2801, 0.9654, 0.2801, 0.9638, 0.3031, 0.9639, 0.303, 0.9656, 0.01887, 0.949, 0.0704, 0.949, 0.1147, 0.9626, 0.01887, 0.9626, 0.193, 0.9631, 0.193, 0.9648, 0.1147, 0.9642, 0.1147, 0.9626, 0.07039, 0.9778, 0.01885, 0.9778, 0.01885, 0.9642, 0.1147, 0.9642, 0.01885, 0.9642, 0.01887, 0.9626, 0.1147, 0.9626, 0.1147, 0.9642, 0.193, 0.9648, 0.193, 0.9631, 0.2801, 0.9638, 0.2801, 0.9654, 0.1123, 0.7355, 0.08716, 0.7355, 0.08716, 0.6918, 0.1123, 0.6918, 0.04353, 0.8428, 0.04353, 0.8218, 0.08716, 0.8037, 0.08716, 0.8428, 0.08716, 0.7565, 0.1123, 0.7565, 0.1123, 0.8037, 0.08716, 0.8037, 0.1559, 0.8218, 0.1559, 0.8428, 0.1123, 0.8428, 0.1123, 0.8037, 0.1123, 0.8428, 0.08716, 0.8428, 0.08716, 0.8037, 0.1123, 0.8037, 0.1123, 0.7565, 0.08716, 0.7565, 0.08716, 0.7355, 0.1123, 0.7355, 0.1131, 0.738, 0.08846, 0.738, 0.08847, 0.6953, 0.1131, 0.6953, 0.0457, 0.8433, 0.0457, 0.8227, 0.08846, 0.8049, 0.08846, 0.8433, 0.08846, 0.7587, 0.1131, 0.7587, 0.1131, 0.8049, 0.08846, 0.8049, 0.1559, 0.8227, 0.1559, 0.8433, 0.1131, 0.8433, 0.1131, 0.8049, 0.1131, 0.8433, 0.08846, 0.8433, 0.08846, 0.8049, 0.1131, 0.8049, 0.1131, 0.7587, 0.08846, 0.7587, 0.08846, 0.738, 0.1131, 0.738, 0.2789, 0.9657, 0.2789, 0.964, 0.3018, 0.9642, 0.3018, 0.9658, 0.01764, 0.9493, 0.06918, 0.9493, 0.1134, 0.9628, 0.01764, 0.9628, 0.1918, 0.9634, 0.1917, 0.965, 0.1134, 0.9645, 0.1134, 0.9628, 0.06917, 0.978, 0.01763, 0.978, 0.01763, 0.9645, 0.1134, 0.9645, 0.01763, 0.9645, 0.01764, 0.9628, 0.1134, 0.9628, 0.1134, 0.9645, 0.1917, 0.965, 0.1918, 0.9634, 0.2789, 0.964, 0.2789, 0.9657, 0.6083, 0.8166, 0.5999, 0.8531, 0.5879, 0.845, 0.5936, 0.8204, 0.8335, 0.0287, 0.8335, 0.1354, 0.8123, 0.1354, 0.8123, 0.0287, 0.8335, 0.1354, 0.8335, 0.2421, 0.8123, 0.2421, 0.8123, 0.1354, 0.8335, 0.2421, 0.8335, 0.3489, 0.8123, 0.3489, 0.8123, 0.2421, 0.8335, 0.3489, 0.8335, 0.4556, 0.8123, 0.4556, 0.8123, 0.3489, 0.8335, 0.4556, 0.8335, 0.5623, 0.8123, 0.5623, 0.8123, 0.4556, 0.8335, 0.5623, 0.8335, 0.6543, 0.8123, 0.6543, 0.8123, 0.5623, 0.6735, 0.8194, 0.6732, 0.8612, 0.6625, 0.8612, 0.6627, 0.8193, 0.6732, 0.8612, 0.6724, 0.9031, 0.6619, 0.9031, 0.6625, 0.8612, 0.6724, 0.9031, 0.6702, 0.945, 0.6603, 0.945, 0.6619, 0.9031, 0.8123, 0.0287, 0.8123, 0.1354, 0.7911, 0.1354, 0.7911, 0.0287, 0.8123, 0.1354, 0.8123, 0.2421, 0.7911, 0.2421, 0.7911, 0.1354, 0.8123, 0.2421, 0.8123, 0.3489, 0.7911, 0.3489, 0.7911, 0.2421, 0.8123, 0.3489, 0.8123, 0.4556, 0.7911, 0.4556, 0.7911, 0.3489, 0.8123, 0.4556, 0.8123, 0.5623, 0.7911, 0.5623, 0.7911, 0.4556, 0.8123, 0.5623, 0.8123, 0.6543, 0.7911, 0.6543, 0.7911, 0.5623, 0.6627, 0.8193, 0.6625, 0.8612, 0.6518, 0.8612, 0.652, 0.8193, 0.6625, 0.8612, 0.6619, 0.9031, 0.6514, 0.9031, 0.6518, 0.8612, 0.6619, 0.9031, 0.6603, 0.945, 0.6504, 0.945, 0.6514, 0.9031, 0.7911, 0.0287, 0.7911, 0.1354, 0.7699, 0.1354, 0.7699, 0.0287, 0.7911, 0.1354, 0.7911, 0.2421, 0.7699, 0.2421, 0.7699, 0.1354, 0.7911, 0.2421, 0.7911, 0.3489, 0.7699, 0.3489, 0.7699, 0.2421, 0.7911, 0.3489, 0.7911, 0.4556, 0.7699, 0.4556, 0.7699, 0.3489, 0.7911, 0.4556, 0.7911, 0.5623, 0.7699, 0.5623, 0.7699, 0.4556, 0.7911, 0.5623, 0.7911, 0.6543, 0.7699, 0.6543, 0.7699, 0.5623, 0.652, 0.8193, 0.6518, 0.8612, 0.6412, 0.8611, 0.6412, 0.8193, 0.6518, 0.8612, 0.6514, 0.9031, 0.641, 0.903, 0.6412, 0.8611, 0.6514, 0.9031, 0.6504, 0.945, 0.6406, 0.945, 0.641, 0.903, 0.7699, 0.0287, 0.7699, 0.1354, 0.7487, 0.1354, 0.7487, 0.0287, 0.7699, 0.1354, 0.7699, 0.2421, 0.7487, 0.2421, 0.7487, 0.1354, 0.7699, 0.2421, 0.7699, 0.3489, 0.7487, 0.3489, 0.7487, 0.2421, 0.7699, 0.3489, 0.7699, 0.4556, 0.7487, 0.4556, 0.7487, 0.3489, 0.7699, 0.4556, 0.7699, 0.5623, 0.7487, 0.5623, 0.7487, 0.4556, 0.7699, 0.5623, 0.7699, 0.6543, 0.7487, 0.6543, 0.7487, 0.5623, 0.992, 0.8193, 0.9919, 0.8611, 0.9813, 0.8611, 0.9813, 0.8193, 0.9919, 0.8611, 0.9918, 0.903, 0.9814, 0.903, 0.9813, 0.8611, 0.9918, 0.903, 0.9914, 0.945, 0.9816, 0.945, 0.9814, 0.903, 0.7487, 0.0287, 0.7487, 0.1354, 0.7275, 0.1354, 0.7275, 0.0287, 0.7487, 0.1354, 0.7487, 0.2421, 0.7275, 0.2421, 0.7275, 0.1354, 0.7487, 0.2421, 0.7487, 0.3489, 0.7275, 0.3489, 0.7275, 0.2421, 0.7487, 0.3489, 0.7487, 0.4556, 0.7275, 0.4556, 0.7275, 0.3489, 0.7487, 0.4556, 0.7487, 0.5623, 0.7275, 0.5623, 0.7275, 0.4556, 0.7487, 0.5623, 0.7487, 0.6543, 0.7275, 0.6543, 0.7275, 0.5623, 0.9813, 0.8193, 0.9813, 0.8611, 0.9707, 0.8611, 0.9706, 0.8193, 0.9813, 0.8611, 0.9814, 0.903, 0.971, 0.903, 0.9707, 0.8611, 0.9814, 0.903, 0.9816, 0.945, 0.9718, 0.945, 0.971, 0.903, 0.7275, 0.0287, 0.7275, 0.1354, 0.7063, 0.1354, 0.7063, 0.0287, 0.7275, 0.1354, 0.7275, 0.2421, 0.7063, 0.2421, 0.7063, 0.1354, 0.7275, 0.2421, 0.7275, 0.3489, 0.7063, 0.3489, 0.7063, 0.2421, 0.7275, 0.3489, 0.7275, 0.4556, 0.7063, 0.4556, 0.7063, 0.3489, 0.7275, 0.4556, 0.7275, 0.5623, 0.7063, 0.5623, 0.7063, 0.4556, 0.7275, 0.5623, 0.7275, 0.6543, 0.7063, 0.6543, 0.7063, 0.5623, 0.9706, 0.8193, 0.9707, 0.8611, 0.96, 0.8612, 0.9598, 0.8193, 0.9707, 0.8611, 0.971, 0.903, 0.9605, 0.9031, 0.96, 0.8612, 0.971, 0.903, 0.9718, 0.945, 0.9619, 0.945, 0.9605, 0.9031, 0.7063, 0.0287, 0.7063, 0.1354, 0.6851, 0.1354, 0.6851, 0.0287, 0.7063, 0.1354, 0.7063, 0.2421, 0.6851, 0.2421, 0.6851, 0.1354, 0.7063, 0.2421, 0.7063, 0.3489, 0.6851, 0.3489, 0.6851, 0.2421, 0.7063, 0.3489, 0.7063, 0.4556, 0.6851, 0.4556, 0.6851, 0.3489, 0.7063, 0.4556, 0.7063, 0.5623, 0.6851, 0.5623, 0.6851, 0.4556, 0.7063, 0.5623, 0.7063, 0.6543, 0.6851, 0.6543, 0.6851, 0.5623, 0.9598, 0.8193, 0.96, 0.8612, 0.9493, 0.8612, 0.949, 0.8194, 0.96, 0.8612, 0.9605, 0.9031, 0.9501, 0.9031, 0.9493, 0.8612, 0.9605, 0.9031, 0.9619, 0.945, 0.952, 0.945, 0.9501, 0.9031, 0.6851, 0.0287, 0.6851, 0.1354, 0.6639, 0.1354, 0.6639, 0.0287, 0.6851, 0.1354, 0.6851, 0.2421, 0.6639, 0.2421, 0.6639, 0.1354, 0.6851, 0.2421, 0.6851, 0.3489, 0.6639, 0.3489, 0.6639, 0.2421, 0.6851, 0.3489, 0.6851, 0.4556, 0.6639, 0.4556, 0.6639, 0.3489, 0.6851, 0.4556, 0.6851, 0.5623, 0.6639, 0.5623, 0.6639, 0.4556, 0.6851, 0.5623, 0.6851, 0.6543, 0.6639, 0.6543, 0.6639, 0.5623, 0.949, 0.8194, 0.9493, 0.8612, 0.9386, 0.8612, 0.9383, 0.8194, 0.9493, 0.8612, 0.9501, 0.9031, 0.9395, 0.9031, 0.9386, 0.8612, 0.9501, 0.9031, 0.952, 0.945, 0.942, 0.945, 0.9395, 0.9031, 0.6639, 0.0287, 0.6639, 0.1354, 0.6426, 0.1354, 0.6426, 0.0287, 0.6639, 0.1354, 0.6639, 0.2421, 0.6426, 0.2421, 0.6426, 0.1354, 0.6639, 0.2421, 0.6639, 0.3489, 0.6426, 0.3489, 0.6426, 0.2421, 0.6639, 0.3489, 0.6639, 0.4556, 0.6426, 0.4556, 0.6426, 0.3489, 0.6639, 0.4556, 0.6639, 0.5623, 0.6426, 0.5623, 0.6426, 0.4556, 0.6639, 0.5623, 0.6639, 0.6543, 0.6426, 0.6543, 0.6426, 0.5623, 0.9383, 0.8194, 0.9386, 0.8612, 0.9278, 0.8613, 0.9274, 0.8194, 0.9386, 0.8612, 0.9395, 0.9031, 0.9289, 0.9031, 0.9278, 0.8613, 0.9395, 0.9031, 0.942, 0.945, 0.9318, 0.945, 0.9289, 0.9031, 0.6426, 0.0287, 0.6426, 0.1354, 0.6214, 0.1354, 0.6214, 0.0287, 0.6426, 0.1354, 0.6426, 0.2421, 0.6214, 0.2421, 0.6214, 0.1354, 0.6426, 0.2421, 0.6426, 0.3489, 0.6214, 0.3489, 0.6214, 0.2421, 0.6426, 0.3489, 0.6426, 0.4556, 0.6214, 0.4556, 0.6214, 0.3489, 0.6426, 0.4556, 0.6426, 0.5623, 0.6214, 0.5623, 0.6214, 0.4556, 0.6426, 0.5623, 0.6426, 0.6543, 0.6214, 0.6543, 0.6214, 0.5623, 0.9274, 0.8194, 0.9278, 0.8613, 0.917, 0.8613, 0.9166, 0.8195, 0.9278, 0.8613, 0.9289, 0.9031, 0.9182, 0.9032, 0.917, 0.8613, 0.9289, 0.9031, 0.9318, 0.945, 0.9215, 0.945, 0.9182, 0.9032, 0.6214, 0.0287, 0.6214, 0.1354, 0.6002, 0.1354, 0.6002, 0.0287, 0.6214, 0.1354, 0.6214, 0.2421, 0.6002, 0.2421, 0.6002, 0.1354, 0.6214, 0.2421, 0.6214, 0.3489, 0.6002, 0.3489, 0.6002, 0.2421, 0.6214, 0.3489, 0.6214, 0.4556, 0.6002, 0.4556, 0.6002, 0.3489, 0.6214, 0.4556, 0.6214, 0.5623, 0.6002, 0.5623, 0.6002, 0.4556, 0.6214, 0.5623, 0.6214, 0.6543, 0.6002, 0.6543, 0.6002, 0.5623, 0.9166, 0.8195, 0.917, 0.8613, 0.9061, 0.8614, 0.9057, 0.8196, 0.917, 0.8613, 0.9182, 0.9032, 0.9074, 0.9032, 0.9061, 0.8614, 0.9182, 0.9032, 0.9215, 0.945, 0.9109, 0.945, 0.9074, 0.9032, 0.6002, 0.0287, 0.6002, 0.1354, 0.5789, 0.1354, 0.5789, 0.0287, 0.6002, 0.1354, 0.6002, 0.2421, 0.5789, 0.2421, 0.5789, 0.1354, 0.6002, 0.2421, 0.6002, 0.3489, 0.5789, 0.3489, 0.5789, 0.2421, 0.6002, 0.3489, 0.6002, 0.4556, 0.5789, 0.4556, 0.5789, 0.3489, 0.6002, 0.4556, 0.6002, 0.5623, 0.5789, 0.5623, 0.5789, 0.4556, 0.6002, 0.5623, 0.6002, 0.6543, 0.5789, 0.6543, 0.5789, 0.5623, 0.9057, 0.8196, 0.9061, 0.8614, 0.8952, 0.8614, 0.8947, 0.8196, 0.9061, 0.8614, 0.9074, 0.9032, 0.8965, 0.9033, 0.8952, 0.8614, 0.9074, 0.9032, 0.9109, 0.945, 0.9002, 0.9451, 0.8965, 0.9033, 0.5789, 0.0287, 0.5789, 0.1354, 0.5577, 0.1354, 0.5577, 0.0287, 0.5789, 0.1354, 0.5789, 0.2421, 0.5577, 0.2421, 0.5577, 0.1354, 0.5789, 0.2421, 0.5789, 0.3489, 0.5577, 0.3489, 0.5577, 0.2421, 0.5789, 0.3489, 0.5789, 0.4556, 0.5577, 0.4556, 0.5577, 0.3489, 0.5789, 0.4556, 0.5789, 0.5623, 0.5577, 0.5623, 0.5577, 0.4556, 0.5789, 0.5623, 0.5789, 0.6543, 0.5577, 0.6543, 0.5577, 0.5623, 0.8947, 0.8196, 0.8952, 0.8614, 0.8842, 0.8615, 0.8837, 0.8197, 0.8952, 0.8614, 0.8965, 0.9033, 0.8855, 0.9033, 0.8842, 0.8615, 0.8965, 0.9033, 0.9002, 0.9451, 0.8891, 0.9451, 0.8855, 0.9033, 0.5577, 0.0287, 0.5577, 0.1354, 0.5365, 0.1354, 0.5365, 0.0287, 0.5577, 0.1354, 0.5577, 0.2421, 0.5365, 0.2421, 0.5365, 0.1354, 0.5577, 0.2421, 0.5577, 0.3489, 0.5365, 0.3489, 0.5365, 0.2421, 0.5577, 0.3489, 0.5577, 0.4556, 0.5365, 0.4556, 0.5365, 0.3489, 0.5577, 0.4556, 0.5577, 0.5623, 0.5365, 0.5623, 0.5365, 0.4556, 0.5577, 0.5623, 0.5577, 0.6543, 0.5365, 0.6543, 0.5365, 0.5623, 0.8837, 0.8197, 0.8842, 0.8615, 0.8731, 0.8615, 0.8727, 0.8197, 0.8842, 0.8615, 0.8855, 0.9033, 0.8743, 0.9033, 0.8731, 0.8615, 0.8855, 0.9033, 0.8891, 0.9451, 0.8778, 0.9451, 0.8743, 0.9033, 0.5365, 0.0287, 0.5365, 0.1354, 0.5152, 0.1354, 0.5152, 0.0287, 0.5365, 0.1354, 0.5365, 0.2421, 0.5152, 0.2421, 0.5152, 0.1354, 0.5365, 0.2421, 0.5365, 0.3489, 0.5152, 0.3489, 0.5152, 0.2421, 0.5365, 0.3489, 0.5365, 0.4556, 0.5152, 0.4556, 0.5152, 0.3489, 0.5365, 0.4556, 0.5365, 0.5623, 0.5152, 0.5623, 0.5152, 0.4556, 0.5365, 0.5623, 0.5365, 0.6543, 0.5152, 0.6543, 0.5152, 0.5623, 0.8727, 0.8197, 0.8731, 0.8615, 0.862, 0.8616, 0.8616, 0.8198, 0.8731, 0.8615, 0.8743, 0.9033, 0.8631, 0.9034, 0.862, 0.8616, 0.8743, 0.9033, 0.8778, 0.9451, 0.8663, 0.9451, 0.8631, 0.9034, 0.5152, 0.0287, 0.5152, 0.1354, 0.494, 0.1354, 0.494, 0.0287, 0.5152, 0.1354, 0.5152, 0.2421, 0.494, 0.2421, 0.494, 0.1354, 0.5152, 0.2421, 0.5152, 0.3489, 0.494, 0.3489, 0.494, 0.2421, 0.5152, 0.3489, 0.5152, 0.4556, 0.494, 0.4556, 0.494, 0.3489, 0.5152, 0.4556, 0.5152, 0.5623, 0.494, 0.5623, 0.494, 0.4556, 0.5152, 0.5623, 0.5152, 0.6543, 0.494, 0.6543, 0.494, 0.5623, 0.8616, 0.8198, 0.862, 0.8616, 0.8508, 0.8616, 0.8504, 0.8198, 0.862, 0.8616, 0.8631, 0.9034, 0.8517, 0.9034, 0.8508, 0.8616, 0.8631, 0.9034, 0.8663, 0.9451, 0.8544, 0.9451, 0.8517, 0.9034, 0.494, 0.0287, 0.494, 0.1354, 0.4727, 0.1354, 0.4727, 0.0287, 0.494, 0.1354, 0.494, 0.2421, 0.4727, 0.2421, 0.4727, 0.1354, 0.494, 0.2421, 0.494, 0.3489, 0.4727, 0.3489, 0.4727, 0.2421, 0.494, 0.3489, 0.494, 0.4556, 0.4727, 0.4556, 0.4727, 0.3489, 0.494, 0.4556, 0.494, 0.5623, 0.4727, 0.5623, 0.4727, 0.4556, 0.494, 0.5623, 0.494, 0.6543, 0.4727, 0.6543, 0.4727, 0.5623, 0.8504, 0.8198, 0.8508, 0.8616, 0.8395, 0.8617, 0.8393, 0.8199, 0.8508, 0.8616, 0.8517, 0.9034, 0.8402, 0.9034, 0.8395, 0.8617, 0.8517, 0.9034, 0.8544, 0.9451, 0.8424, 0.9452, 0.8402, 0.9034, 0.4727, 0.0287, 0.4727, 0.1354, 0.4515, 0.1354, 0.4515, 0.0287, 0.4727, 0.1354, 0.4727, 0.2421, 0.4515, 0.2421, 0.4515, 0.1354, 0.4727, 0.2421, 0.4727, 0.3489, 0.4515, 0.3489, 0.4515, 0.2421, 0.4727, 0.3489, 0.4727, 0.4556, 0.4515, 0.4556, 0.4515, 0.3489, 0.4727, 0.4556, 0.4727, 0.5623, 0.4515, 0.5623, 0.4515, 0.4556, 0.4727, 0.5623, 0.4727, 0.6543, 0.4515, 0.6543, 0.4515, 0.5623, 0.8393, 0.8199, 0.8395, 0.8617, 0.8283, 0.8617, 0.8281, 0.8199, 0.8395, 0.8617, 0.8402, 0.9034, 0.8287, 0.9034, 0.8283, 0.8617, 0.8402, 0.9034, 0.8424, 0.9452, 0.8301, 0.9452, 0.8287, 0.9034, 0.4515, 0.0287, 0.4515, 0.1354, 0.4302, 0.1354, 0.4302, 0.0287, 0.4515, 0.1354, 0.4515, 0.2421, 0.4302, 0.2421, 0.4302, 0.1354, 0.4515, 0.2421, 0.4515, 0.3489, 0.4302, 0.3489, 0.4302, 0.2421, 0.4515, 0.3489, 0.4515, 0.4556, 0.4302, 0.4556, 0.4302, 0.3489, 0.4515, 0.4556, 0.4515, 0.5623, 0.4302, 0.5623, 0.4302, 0.4556, 0.4515, 0.5623, 0.4515, 0.6543, 0.4302, 0.6543, 0.4302, 0.5623, 0.8281, 0.8199, 0.8283, 0.8617, 0.817, 0.8617, 0.8169, 0.8199, 0.8283, 0.8617, 0.8287, 0.9034, 0.8172, 0.9034, 0.817, 0.8617, 0.8287, 0.9034, 0.8301, 0.9452, 0.8177, 0.9452, 0.8172, 0.9034, 0.4302, 0.0287, 0.4302, 0.1354, 0.409, 0.1354, 0.409, 0.0287, 0.4302, 0.1354, 0.4302, 0.2421, 0.409, 0.2421, 0.409, 0.1354, 0.4302, 0.2421, 0.4302, 0.3489, 0.409, 0.3489, 0.409, 0.2421, 0.4302, 0.3489, 0.4302, 0.4556, 0.409, 0.4556, 0.409, 0.3489, 0.4302, 0.4556, 0.4302, 0.5623, 0.409, 0.5623, 0.409, 0.4556, 0.4302, 0.5623, 0.4302, 0.6543, 0.409, 0.6543, 0.409, 0.5623, 0.8169, 0.8199, 0.817, 0.8617, 0.8057, 0.8617, 0.8057, 0.8199, 0.817, 0.8617, 0.8172, 0.9034, 0.8056, 0.9034, 0.8057, 0.8617, 0.8172, 0.9034, 0.8177, 0.9452, 0.8053, 0.9452, 0.8056, 0.9034, 0.409, 0.0287, 0.409, 0.1354, 0.3878, 0.1354, 0.3878, 0.0287, 0.409, 0.1354, 0.409, 0.2421, 0.3878, 0.2421, 0.3878, 0.1354, 0.409, 0.2421, 0.409, 0.3489, 0.3878, 0.3489, 0.3878, 0.2421, 0.409, 0.3489, 0.409, 0.4556, 0.3878, 0.4556, 0.3878, 0.3489, 0.409, 0.4556, 0.409, 0.5623, 0.3878, 0.5623, 0.3878, 0.4556, 0.409, 0.5623, 0.409, 0.6543, 0.3878, 0.6543, 0.3878, 0.5623, 0.8057, 0.8199, 0.8057, 0.8617, 0.7944, 0.8617, 0.7945, 0.8199, 0.8057, 0.8617, 0.8056, 0.9034, 0.794, 0.9034, 0.7944, 0.8617, 0.8056, 0.9034, 0.8053, 0.9452, 0.7929, 0.9452, 0.794, 0.9034, 0.3878, 0.0287, 0.3878, 0.1354, 0.3665, 0.1354, 0.3665, 0.0287, 0.3878, 0.1354, 0.3878, 0.2421, 0.3665, 0.2421, 0.3665, 0.1354, 0.3878, 0.2421, 0.3878, 0.3489, 0.3665, 0.3489, 0.3665, 0.2421, 0.3878, 0.3489, 0.3878, 0.4556, 0.3665, 0.4556, 0.3665, 0.3489, 0.3878, 0.4556, 0.3878, 0.5623, 0.3665, 0.5623, 0.3665, 0.4556, 0.3878, 0.5623, 0.3878, 0.6543, 0.3665, 0.6543, 0.3665, 0.5623, 0.7945, 0.8199, 0.7944, 0.8617, 0.7831, 0.8617, 0.7833, 0.8199, 0.7944, 0.8617, 0.794, 0.9034, 0.7825, 0.9034, 0.7831, 0.8617, 0.794, 0.9034, 0.7929, 0.9452, 0.7806, 0.9452, 0.7825, 0.9034, 0.3665, 0.0287, 0.3665, 0.1354, 0.3453, 0.1354, 0.3453, 0.0287, 0.3665, 0.1354, 0.3665, 0.2421, 0.3453, 0.2421, 0.3453, 0.1354, 0.3665, 0.2421, 0.3665, 0.3489, 0.3453, 0.3489, 0.3453, 0.2421, 0.3665, 0.3489, 0.3665, 0.4556, 0.3453, 0.4556, 0.3453, 0.3489, 0.3665, 0.4556, 0.3665, 0.5623, 0.3453, 0.5623, 0.3453, 0.4556, 0.3665, 0.5623, 0.3665, 0.6543, 0.3453, 0.6543, 0.3453, 0.5623, 0.7833, 0.8199, 0.7831, 0.8617, 0.7718, 0.8616, 0.7721, 0.8198, 0.7831, 0.8617, 0.7825, 0.9034, 0.771, 0.9034, 0.7718, 0.8616, 0.7825, 0.9034, 0.7806, 0.9452, 0.7684, 0.9451, 0.771, 0.9034, 0.3453, 0.0287, 0.3453, 0.1354, 0.3241, 0.1354, 0.3241, 0.0287, 0.3453, 0.1354, 0.3453, 0.2421, 0.3241, 0.2421, 0.3241, 0.1354, 0.3453, 0.2421, 0.3453, 0.3489, 0.3241, 0.3489, 0.3241, 0.2421, 0.3453, 0.3489, 0.3453, 0.4556, 0.3241, 0.4556, 0.3241, 0.3489, 0.3453, 0.4556, 0.3453, 0.5623, 0.3241, 0.5623, 0.3241, 0.4556, 0.3453, 0.5623, 0.3453, 0.6543, 0.3241, 0.6543, 0.3241, 0.5623, 0.7721, 0.8198, 0.7718, 0.8616, 0.7606, 0.8616, 0.761, 0.8198, 0.7718, 0.8616, 0.771, 0.9034, 0.7596, 0.9034, 0.7606, 0.8616, 0.771, 0.9034, 0.7684, 0.9451, 0.7565, 0.9451, 0.7596, 0.9034, 0.3241, 0.0287, 0.3241, 0.1354, 0.3029, 0.1354, 0.3029, 0.0287, 0.3241, 0.1354, 0.3241, 0.2421, 0.3029, 0.2421, 0.3029, 0.1354, 0.3241, 0.2421, 0.3241, 0.3489, 0.3029, 0.3489, 0.3029, 0.2421, 0.3241, 0.3489, 0.3241, 0.4556, 0.3029, 0.4556, 0.3029, 0.3489, 0.3241, 0.4556, 0.3241, 0.5623, 0.3029, 0.5623, 0.3029, 0.4556, 0.3241, 0.5623, 0.3241, 0.6543, 0.3029, 0.6543, 0.3029, 0.5623, 0.761, 0.8198, 0.7606, 0.8616, 0.7495, 0.8616, 0.7499, 0.8197, 0.7606, 0.8616, 0.7596, 0.9034, 0.7483, 0.9033, 0.7495, 0.8616, 0.7596, 0.9034, 0.7565, 0.9451, 0.7449, 0.9451, 0.7483, 0.9033, 0.3029, 0.0287, 0.3029, 0.1354, 0.2816, 0.1354, 0.2816, 0.0287, 0.3029, 0.1354, 0.3029, 0.2421, 0.2816, 0.2421, 0.2816, 0.1354, 0.3029, 0.2421, 0.3029, 0.3489, 0.2816, 0.3489, 0.2816, 0.2421, 0.3029, 0.3489, 0.3029, 0.4556, 0.2816, 0.4556, 0.2816, 0.3489, 0.3029, 0.4556, 0.3029, 0.5623, 0.2816, 0.5623, 0.2816, 0.4556, 0.3029, 0.5623, 0.3029, 0.6543, 0.2816, 0.6543, 0.2816, 0.5623, 0.7499, 0.8197, 0.7495, 0.8616, 0.7384, 0.8615, 0.7388, 0.8197, 0.7495, 0.8616, 0.7483, 0.9033, 0.7371, 0.9033, 0.7384, 0.8615, 0.7483, 0.9033, 0.7449, 0.9451, 0.7335, 0.9451, 0.7371, 0.9033, 0.2816, 0.0287, 0.2816, 0.1354, 0.2604, 0.1354, 0.2604, 0.0287, 0.2816, 0.1354, 0.2816, 0.2421, 0.2604, 0.2421, 0.2604, 0.1354, 0.2816, 0.2421, 0.2816, 0.3489, 0.2604, 0.3489, 0.2604, 0.2421, 0.2816, 0.3489, 0.2816, 0.4556, 0.2604, 0.4556, 0.2604, 0.3489, 0.2816, 0.4556, 0.2816, 0.5623, 0.2604, 0.5623, 0.2604, 0.4556, 0.2816, 0.5623, 0.2816, 0.6543, 0.2604, 0.6543, 0.2604, 0.5623, 0.7388, 0.8197, 0.7384, 0.8615, 0.7274, 0.8615, 0.7278, 0.8196, 0.7384, 0.8615, 0.7371, 0.9033, 0.7261, 0.9033, 0.7274, 0.8615, 0.7371, 0.9033, 0.7335, 0.9451, 0.7224, 0.9451, 0.7261, 0.9033, 0.2604, 0.0287, 0.2604, 0.1354, 0.2392, 0.1354, 0.2392, 0.0287, 0.2604, 0.1354, 0.2604, 0.2421, 0.2392, 0.2421, 0.2392, 0.1354, 0.2604, 0.2421, 0.2604, 0.3489, 0.2392, 0.3489, 0.2392, 0.2421, 0.2604, 0.3489, 0.2604, 0.4556, 0.2392, 0.4556, 0.2392, 0.3489, 0.2604, 0.4556, 0.2604, 0.5623, 0.2392, 0.5623, 0.2392, 0.4556, 0.2604, 0.5623, 0.2604, 0.6543, 0.2392, 0.6543, 0.2392, 0.5623, 0.7278, 0.8196, 0.7274, 0.8615, 0.7164, 0.8614, 0.7169, 0.8196, 0.7274, 0.8615, 0.7261, 0.9033, 0.7151, 0.9032, 0.7164, 0.8614, 0.7261, 0.9033, 0.7224, 0.9451, 0.7115, 0.9451, 0.7151, 0.9032, 0.2392, 0.0287, 0.2392, 0.1354, 0.218, 0.1354, 0.218, 0.0287, 0.2392, 0.1354, 0.2392, 0.2421, 0.218, 0.2421, 0.218, 0.1354, 0.2392, 0.2421, 0.2392, 0.3489, 0.218, 0.3489, 0.218, 0.2421, 0.2392, 0.3489, 0.2392, 0.4556, 0.218, 0.4556, 0.218, 0.3489, 0.2392, 0.4556, 0.2392, 0.5623, 0.218, 0.5623, 0.218, 0.4556, 0.2392, 0.5623, 0.2392, 0.6543, 0.218, 0.6543, 0.218, 0.5623, 0.7169, 0.8196, 0.7164, 0.8614, 0.7055, 0.8614, 0.706, 0.8195, 0.7164, 0.8614, 0.7151, 0.9032, 0.7043, 0.9032, 0.7055, 0.8614, 0.7151, 0.9032, 0.7115, 0.9451, 0.7009, 0.945, 0.7043, 0.9032, 0.218, 0.0287, 0.218, 0.1354, 0.1968, 0.1354, 0.1968, 0.0287, 0.218, 0.1354, 0.218, 0.2421, 0.1968, 0.2421, 0.1968, 0.1354, 0.218, 0.2421, 0.218, 0.3489, 0.1968, 0.3489, 0.1968, 0.2421, 0.218, 0.3489, 0.218, 0.4556, 0.1968, 0.4556, 0.1968, 0.3489, 0.218, 0.4556, 0.218, 0.5623, 0.1968, 0.5623, 0.1968, 0.4556, 0.218, 0.5623, 0.218, 0.6543, 0.1968, 0.6543, 0.1968, 0.5623, 0.706, 0.8195, 0.7055, 0.8614, 0.6947, 0.8613, 0.6951, 0.8195, 0.7055, 0.8614, 0.7043, 0.9032, 0.6936, 0.9032, 0.6947, 0.8613, 0.7043, 0.9032, 0.7009, 0.945, 0.6905, 0.945, 0.6936, 0.9032, 0.1756, 0.0287, 0.1756, 0.1354, 0.1544, 0.1354, 0.1544, 0.0287, 0.1756, 0.1354, 0.1756, 0.2421, 0.1544, 0.2421, 0.1544, 0.1354, 0.1756, 0.2421, 0.1756, 0.3489, 0.1544, 0.3489, 0.1544, 0.2421, 0.1756, 0.3489, 0.1756, 0.4556, 0.1544, 0.4556, 0.1544, 0.3489, 0.1756, 0.4556, 0.1756, 0.5623, 0.1544, 0.5623, 0.1544, 0.4556, 0.1758, 0.5627, 0.1758, 0.6547, 0.1546, 0.6547, 0.1546, 0.5627, 0.6843, 0.8194, 0.6839, 0.8613, 0.6732, 0.8612, 0.6735, 0.8194, 0.6839, 0.8613, 0.6829, 0.9031, 0.6724, 0.9031, 0.6732, 0.8612, 0.6829, 0.9031, 0.6803, 0.945, 0.6702, 0.945, 0.6724, 0.9031, 0.1968, 0.0287, 0.1968, 0.1354, 0.1756, 0.1354, 0.1756, 0.0287, 0.1968, 0.1354, 0.1968, 0.2421, 0.1756, 0.2421, 0.1756, 0.1354, 0.1968, 0.2421, 0.1968, 0.3489, 0.1756, 0.3489, 0.1756, 0.2421, 0.1968, 0.3489, 0.1968, 0.4556, 0.1756, 0.4556, 0.1756, 0.3489, 0.1968, 0.4556, 0.1968, 0.5623, 0.1756, 0.5623, 0.1756, 0.4556, 0.1968, 0.5623, 0.1968, 0.6543, 0.1756, 0.6543, 0.1756, 0.5623, 0.6951, 0.8195, 0.6947, 0.8613, 0.6839, 0.8613, 0.6843, 0.8194, 0.6947, 0.8613, 0.6936, 0.9032, 0.6829, 0.9031, 0.6839, 0.8613, 0.6936, 0.9032, 0.6905, 0.945, 0.6803, 0.945, 0.6829, 0.9031, 0.6702, 0.945, 0.634, 0.9869, 0.6603, 0.945, 0.6603, 0.945, 0.634, 0.9869, 0.6504, 0.945, 0.6504, 0.945, 0.634, 0.9869, 0.6406, 0.945, 0.9914, 0.945, 0.9848, 0.9869, 0.9816, 0.945, 0.9816, 0.945, 0.9848, 0.9869, 0.9718, 0.945, 0.9718, 0.945, 0.9848, 0.9869, 0.9619, 0.945, 0.9619, 0.945, 0.9848, 0.9869, 0.952, 0.945, 0.952, 0.945, 0.9848, 0.9869, 0.942, 0.945, 0.942, 0.945, 0.9848, 0.9869, 0.9318, 0.945, 0.9318, 0.945, 0.9848, 0.9869, 0.9215, 0.945, 0.9215, 0.945, 0.9848, 0.9869, 0.9109, 0.945, 0.9109, 0.945, 0.9848, 0.9869, 0.9002, 0.9451, 0.9002, 0.9451, 0.9848, 0.9869, 0.8891, 0.9451, 0.8891, 0.9451, 0.9848, 0.9869, 0.8778, 0.9451, 0.8778, 0.9451, 0.9848, 0.9869, 0.8663, 0.9451, 0.8663, 0.9451, 0.9848, 0.9869, 0.8544, 0.9451, 0.8544, 0.9451, 0.9848, 0.9869, 0.8424, 0.9452, 0.8424, 0.9452, 0.9848, 0.9869, 0.8301, 0.9452, 0.8301, 0.9452, 0.9848, 0.9869, 0.8177, 0.9452, 0.8177, 0.9452, 0.9848, 0.9869, 0.8053, 0.9452, 0.8053, 0.9452, 0.634, 0.9869, 0.7929, 0.9452, 0.7929, 0.9452, 0.634, 0.9869, 0.7806, 0.9452, 0.7806, 0.9452, 0.634, 0.9869, 0.7684, 0.9451, 0.7684, 0.9451, 0.634, 0.9869, 0.7565, 0.9451, 0.7565, 0.9451, 0.634, 0.9869, 0.7449, 0.9451, 0.7449, 0.9451, 0.634, 0.9869, 0.7335, 0.9451, 0.7335, 0.9451, 0.634, 0.9869, 0.7224, 0.9451, 0.7224, 0.9451, 0.634, 0.9869, 0.7115, 0.9451, 0.7115, 0.9451, 0.634, 0.9869, 0.7009, 0.945, 0.7009, 0.945, 0.634, 0.9869, 0.6905, 0.945, 0.6803, 0.945, 0.634, 0.9869, 0.6702, 0.945, 0.6905, 0.945, 0.634, 0.9869, 0.6803, 0.945, 0.4201, 0.7533, 0.425, 0.7538, 0.4298, 0.7552, 0.4341, 0.7576, 0.438, 0.7607, 0.4411, 0.7646, 0.4435, 0.7689, 0.4449, 0.7737, 0.4454, 0.7786, 0.4449, 0.7836, 0.4435, 0.7883, 0.4411, 0.7927, 0.438, 0.7966, 0.4341, 0.7997, 0.4298, 0.8021, 0.425, 0.8035, 0.4201, 0.804, 0.4151, 0.8035, 0.4104, 0.8021, 0.406, 0.7997, 0.4021, 0.7966, 0.399, 0.7927, 0.3967, 0.7883, 0.3952, 0.7836, 0.3947, 0.7786, 0.3952, 0.7737, 0.3967, 0.7689, 0.399, 0.7646, 0.4021, 0.7607, 0.406, 0.7576, 0.4104, 0.7552, 0.4151, 0.7538, 0.588, 0.6928, 0.5992, 0.6939, 0.5875, 0.7379, 0.58, 0.7371, 0.4983, 0.7197, 0.4978, 0.71, 0.5192, 0.7487, 0.5196, 0.7552, 0.6156, 0.7841, 0.6083, 0.8166, 0.5936, 0.8204, 0.5985, 0.7985, 0.5759, 0.6921, 0.588, 0.6928, 0.58, 0.7371, 0.5718, 0.7366, 0.5008, 0.735, 0.4983, 0.7197, 0.5196, 0.7552, 0.5213, 0.7655, 0.6215, 0.7566, 0.6156, 0.7841, 0.5985, 0.7985, 0.6025, 0.7801, 0.5633, 0.6919, 0.5759, 0.6921, 0.5718, 0.7366, 0.5633, 0.7365, 0.5455, 0.9325, 0.5359, 0.8923, 0.5449, 0.8713, 0.5513, 0.8984, 0.5051, 0.7566, 0.5008, 0.735, 0.5213, 0.7655, 0.5242, 0.7801, 0.6258, 0.735, 0.6215, 0.7566, 0.6025, 0.7801, 0.6054, 0.7655, 0.511, 0.7841, 0.5051, 0.7566, 0.5242, 0.7801, 0.5281, 0.7985, 0.5507, 0.6921, 0.5633, 0.6919, 0.5633, 0.7365, 0.5549, 0.7366, 0.6283, 0.7197, 0.6258, 0.735, 0.6054, 0.7655, 0.6071, 0.7552, 0.5183, 0.8166, 0.511, 0.7841, 0.5281, 0.7985, 0.5331, 0.8204, 0.5386, 0.6928, 0.5507, 0.6921, 0.5549, 0.7366, 0.5467, 0.7371, 0.6288, 0.71, 0.6283, 0.7197, 0.6071, 0.7552, 0.6074, 0.7487, 0.5267, 0.8531, 0.5183, 0.8166, 0.5331, 0.8204, 0.5387, 0.845, 0.5274, 0.6939, 0.5386, 0.6928, 0.5467, 0.7371, 0.5392, 0.7379, 0.6272, 0.7043, 0.6288, 0.71, 0.6074, 0.7487, 0.6063, 0.7448, 0.5359, 0.8923, 0.5267, 0.8531, 0.5387, 0.845, 0.5449, 0.8713, 0.5176, 0.6956, 0.5274, 0.6939, 0.5392, 0.7379, 0.5326, 0.739, 0.6233, 0.7005, 0.6272, 0.7043, 0.6063, 0.7448, 0.6037, 0.7423, 0.5095, 0.6977, 0.5176, 0.6956, 0.5326, 0.739, 0.5271, 0.7404, 0.6172, 0.6977, 0.6233, 0.7005, 0.6037, 0.7423, 0.5996, 0.7404, 0.5034, 0.7005, 0.5095, 0.6977, 0.5271, 0.7404, 0.523, 0.7423, 0.5907, 0.8923, 0.5811, 0.9325, 0.5753, 0.8984, 0.5818, 0.8713, 0.6091, 0.6956, 0.6172, 0.6977, 0.5996, 0.7404, 0.5941, 0.739, 0.4995, 0.7043, 0.5034, 0.7005, 0.523, 0.7423, 0.5204, 0.7448, 0.5999, 0.8531, 0.5907, 0.8923, 0.5818, 0.8713, 0.5879, 0.845, 0.5992, 0.6939, 0.6091, 0.6956, 0.5941, 0.739, 0.5875, 0.7379, 0.4978, 0.71, 0.4995, 0.7043, 0.5204, 0.7448, 0.5192, 0.7487])
me_cube_012.materials.append(mat_material)
me_cube_012.use_remesh_preserve_volume = False
me_cube_012.use_remesh_preserve_attributes = False
me_cube_012.use_mirror_vertex_groups = False
me_cube_012.update()

# ---- objects
ob_cube_004 = bpy.data.objects.new('Cube.004', me_cube_012)
ob_lamp = bpy.data.objects.new('Lamp', light_lamp)
ob_camera = bpy.data.objects.new('Camera', cam_camera)

# ---- transforms, parenting, visibility, modifiers, constraints
ob_cube_004.location = (2.041e-08, -0.0002554, -0.01171)
ob_cube_004.lineart.crease_threshold = 0.0
ob_lamp.location = (-3.327, -0.1613, 2.408)
ob_lamp.rotation_euler = (0.6503, 0.05522, 1.866)
ob_lamp.lock_rotations_4d = False
ob_lamp.empty_display_type = 'ARROWS'
ob_lamp.color = (0.0, 0.0, 0.0, 0.0)
ob_lamp.lineart.crease_threshold = 0.0
ob_camera.location = (7.481, -6.508, 5.344)
ob_camera.rotation_euler = (1.109, 0.01082, 0.8149)
ob_camera.lock_rotations_4d = False
ob_camera.empty_display_type = 'ARROWS'
ob_camera.color = (0.0, 0.0, 0.0, 0.0)
ob_camera.display_type = 'WIRE'
ob_camera.lineart.crease_threshold = 0.0

# ---- collection membership
col_collection_1.objects.link(ob_cube_004)
col_collection_1.objects.link(ob_lamp)
col_collection_1.objects.link(ob_camera)

# ---- scene / render settings (as saved in the file)
scene.camera = ob_camera
scene.frame_start = 1; scene.frame_end = 250; scene.frame_set(1)
scene.render.engine = 'CYCLES'
scene.render.resolution_percentage = 50
scene.render.dither_intensity = 0.0
scene.cycles.use_denoising = False
scene.cycles.samples = 10
scene.cycles.sampling_pattern = 'TABULATED_SOBOL'
scene.cycles.light_sampling_threshold = 0.0
scene.cycles.use_adaptive_sampling = False
scene.cycles.use_light_tree = False
scene.cycles.blur_glossy = 0.0
scene.cycles.pixel_filter_type = 'GAUSSIAN'
scene.cycles.sample_clamp_indirect = 0.0
scene.view_settings.view_transform = 'Standard'
bpy.context.view_layer.update()
